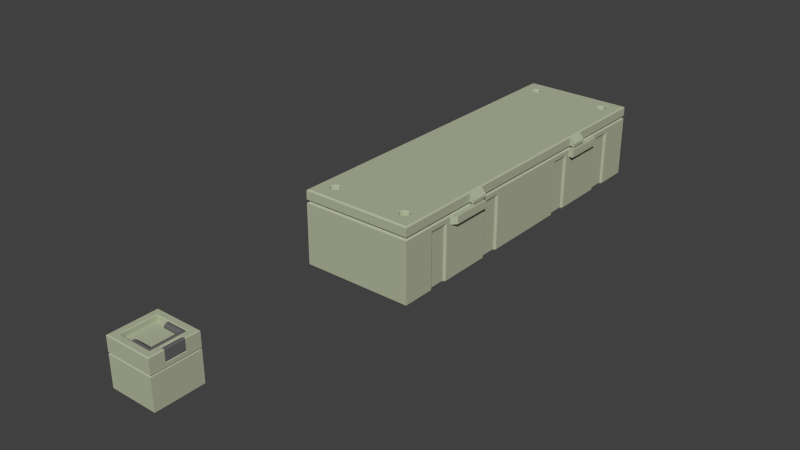 # Source: ArsenalStuff.blend  (saved by Blender 2.76.0; exported with 4.5.12 LTS)
import bpy
from mathutils import Matrix  # noqa: F401  (used for matrix-valued properties, if any)

bpy.ops.wm.read_factory_settings(use_empty=True)
scene = bpy.context.scene
scene.name = 'Scene'

# ---- collections
col_collection_1 = bpy.data.collections.new('Collection 1'); scene.collection.children.link(col_collection_1)

# ---- materials (node trees are filled in below, after node groups)
mat_ammunitioncrate1hull = bpy.data.materials.new('AmmunitionCrate1Hull')
mat_ammunitioncrate1hull.alpha_threshold = 0.0
mat_ammunitioncrate1hull.use_transparent_shadow = False
mat_ammunitioncrate1hull.diffuse_color = (0.4448, 0.477, 0.3421, 1.0)
mat_ammunitioncrate1hull.roughness = 0.5
mat_ammunitioncrate1hull.line_color = (0.0, 0.0, 0.0, 1.0)
mat_crateplastic = bpy.data.materials.new('CratePlastic')
mat_crateplastic.alpha_threshold = 0.0
mat_crateplastic.use_transparent_shadow = False
mat_crateplastic.diffuse_color = (0.1329, 0.1329, 0.1329, 1.0)
mat_crateplastic.roughness = 0.5

# ---- material node trees

# ---- world
world_world = bpy.data.worlds.new('World'); scene.world = world_world
world_world.color = (0.05088, 0.05088, 0.05088)
world_world.use_sun_shadow = False
world_world.sun_shadow_jitter_overblur = 0.0
world_world.cycles.sampling_method = 'MANUAL'
world_world.cycles.sample_map_resolution = 256
world_world.light_settings.distance = 1.0

# ---- meshes
me_cube_001 = bpy.data.meshes.new('Cube.001')
me_cube_001.from_pydata([(-0.285, 0.285, 0.1), (0.285, 0.285, 0.1), (0.285, -0.285, 0.1), (-0.285, -0.285, 0.1), (-0.3, -0.3, 0.11), (-0.3, -0.3, 0.09), (-0.3, 0.3, 0.09), (-0.3, 0.3, 0.11), (0.3, 0.3, 0.09), (0.3, 0.3, 0.11), (0.3, -0.3, 0.09), (0.3, -0.3, 0.11), (-0.29, -0.29, -0.3), (-0.3, -0.3, -0.29), (-0.3, -0.3, 0.29), (-0.3, 0.3, -0.29), (-0.29, 0.29, -0.3), (-0.3, 0.3, 0.29), (0.3, -0.3, -0.29), (0.29, -0.29, -0.3), (0.151, -0.151, 0.2777), (0.3, -0.3, 0.29), (0.3, 0.3, -0.29), (0.29, 0.29, -0.3), (0.151, 0.151, 0.2777), (0.3, 0.3, 0.29), (-0.3461, -0.1855, 0.09), (-0.3461, 0.1855, 0.09), (-0.3, 0.1855, 0.11), (-0.3, 0.2379, 0.11), (-0.3, -0.2379, 0.11), (-0.3, -0.1855, 0.11), (-0.285, -0.2379, 0.1), (-0.285, -0.1855, 0.1), (-0.285, 0.1855, 0.1), (-0.285, 0.2379, 0.1), (-0.3, -0.1855, 0.09), (-0.3, -0.2379, 0.09), (-0.3, 0.2379, 0.09), (-0.3, 0.1855, 0.09), (-0.3, 0.2379, 0.1639), (-0.3, 0.1806, 0.1592), (-0.3, 0.1855, 0.1639), (-0.3, -0.2379, 0.1639), (-0.3, -0.1855, 0.1639), (-0.3, 0.2379, 0.03611), (-0.3, 0.1855, 0.03611), (-0.3, -0.2379, 0.03611), (-0.3, -0.1855, 0.03611), (-0.3461, 0.2379, 0.09), (-0.3461, -0.2379, 0.09), (-0.3, -0.1806, 0.1592), (-0.3, -0.1757, 0.11), (-0.3, 0.1757, 0.11), (-0.3, 0.1757, 0.1639), (-0.3, -0.1757, 0.1639), (-0.3, 0.1806, 0.1147), (-0.3, -0.1806, 0.1147), (-0.3311, -0.2379, 0.1639), (-0.3461, -0.2379, 0.1495), (-0.3311, -0.1855, 0.1639), (-0.3461, -0.1855, 0.1495), (-0.3461, 0.2379, 0.1495), (-0.3311, 0.2379, 0.1639), (-0.3461, 0.1855, 0.1495), (-0.3311, 0.1855, 0.1639), (-0.3252, 0.1806, 0.1592), (-0.3402, 0.1806, 0.1448), (-0.3311, 0.1855, 0.11), (-0.3461, 0.1855, 0.1244), (-0.3461, -0.1855, 0.1244), (-0.3311, -0.1855, 0.11), (-0.3402, -0.1806, 0.1448), (-0.3252, -0.1806, 0.1592), (-0.3311, 0.1757, 0.11), (-0.3461, 0.1757, 0.1244), (-0.3311, -0.1757, 0.11), (-0.3461, -0.1757, 0.1244), (-0.3461, -0.1757, 0.1495), (-0.3311, -0.1757, 0.1639), (-0.3461, 0.1757, 0.1495), (-0.3311, 0.1757, 0.1639), (-0.3402, 0.1806, 0.1291), (-0.3252, 0.1806, 0.1147), (-0.3402, -0.1806, 0.1291), (-0.3252, -0.1806, 0.1147), (-0.29, -0.29, 0.3), (-0.29, 0.29, 0.3), (0.29, 0.29, 0.3), (0.29, -0.29, 0.3), (0.03757, -0.1819, 0.3), (-0.03757, -0.1819, 0.3), (-0.03757, 0.1819, 0.3), (0.03757, 0.2207, 0.3), (-0.2207, -0.2207, 0.3), (-0.2207, 0.2207, 0.3), (0.2207, 0.2207, 0.3), (0.2207, -0.2207, 0.3), (-0.03757, -0.2207, 0.3), (0.03757, -0.2207, 0.3), (0.03757, 0.1819, 0.3), (-0.03757, 0.2207, 0.3), (0.2078, 0.2078, 0.3), (0.2078, -0.2078, 0.3), (0.03757, -0.2078, 0.3), (-0.03757, -0.2078, 0.3), (-0.03757, 0.2078, 0.3), (0.03757, 0.2078, 0.3), (-0.2142, 0.2142, 0.2918), (0.2142, -0.2142, 0.2918), (-0.03757, -0.2142, 0.2918), (0.03757, 0.2142, 0.2918), (-0.2142, -0.2142, 0.2918), (0.2142, 0.2142, 0.2918), (0.03757, -0.2142, 0.2918), (-0.03757, 0.2142, 0.2918), (-0.03757, 0.2142, 0.2334), (-0.2142, -0.2142, 0.2334), (0.1817, 0.1819, 0.3), (0.1817, -0.1819, 0.3), (-0.03757, -0.151, 0.2777), (0.03757, -0.151, 0.2777), (0.03757, 0.151, 0.2777), (-0.03757, 0.151, 0.2777), (0.03757, -0.1819, 0.2334), (0.03757, 0.1819, 0.2334), (-0.03757, 0.1819, 0.2334), (-0.03757, -0.1819, 0.2334), (-0.03757, -0.2142, 0.2334), (-0.2142, 0.2142, 0.2334), (0.1817, 0.1819, 0.2334), (0.1817, -0.1819, 0.2334), (-0.03757, -0.151, 0.2555), (0.03757, -0.151, 0.2555), (0.151, 0.151, 0.2555), (0.151, -0.151, 0.2555), (0.03757, 0.151, 0.2555), (-0.03757, 0.151, 0.2555), (0.2932, 0.1197, 0.1621), (0.2932, -0.1197, 0.1621), (0.29, 0.1197, 0.3), (0.29, -0.1197, 0.3), (0.3, 0.1197, 0.11), (0.3, -0.1197, 0.11), (0.3, -0.1197, 0.29), (0.3, 0.1197, 0.29), (0.2207, -0.1197, 0.3), (0.2207, 0.1197, 0.3), (0.3, 0.1197, 0.1692), (0.3, 0.1197, 0.1549), (0.3, -0.1197, 0.1549), (0.3, -0.1197, 0.1692), (0.2728, -0.1197, 0.3), (0.2379, -0.1197, 0.3), (0.2379, 0.1197, 0.3), (0.2728, 0.1197, 0.3), (0.2482, 0.1197, 0.2892), (0.2625, 0.1197, 0.2892), (0.2625, -0.1197, 0.2892), (0.2482, -0.1197, 0.2892)], [], [(8, 10, 18, 22), (6, 38, 35, 0), (6, 8, 22, 15), (10, 5, 13, 18), (21, 14, 4, 11), (113, 109, 97, 146, 147, 96), (17, 25, 9, 7), (3, 2, 11, 4), (144, 151, 148, 145), (1, 0, 7, 9), (34, 39, 36, 33), (8, 6, 0, 1), (10, 8, 1, 2), (5, 10, 2, 3), (86, 87, 17, 14), (16, 12, 13, 15), (87, 88, 25, 17), (23, 16, 15, 22), (150, 149, 138, 139), (19, 23, 22, 18), (89, 86, 14, 21), (12, 19, 18, 13), (12, 16, 23, 19), (80, 75, 77, 78), (37, 5, 3, 32), (0, 35, 29, 7), (32, 3, 4, 30), (44, 51, 73, 60), (14, 17, 7, 29, 40, 42, 41, 54, 55, 51, 44, 43, 30, 4), (27, 69, 64, 62, 49), (56, 53, 74, 83), (51, 55, 79, 73), (43, 44, 60, 58), (84, 72, 78, 77), (57, 31, 71, 85), (52, 31, 57), (82, 67, 64, 69), (74, 53, 52, 76), (52, 57, 85, 76), (75, 80, 67, 82), (54, 81, 79, 55), (28, 56, 83, 68), (35, 38, 45, 49, 62, 63, 40, 29), (70, 61, 72, 84), (41, 42, 65, 66), (54, 41, 66, 81), (42, 40, 63, 65), (65, 63, 62, 64), (61, 59, 58, 60), (70, 84, 85, 71), (75, 82, 83, 74), (81, 66, 67, 80), (79, 81, 80, 78), (74, 76, 77, 75), (84, 77, 76, 85), (82, 69, 68, 83), (73, 79, 78, 72), (66, 65, 64, 67), (60, 73, 72, 61), (70, 26, 50, 59, 61), (56, 28, 53), (28, 34, 33, 31, 52, 53), (94, 95, 87, 86), (88, 140, 145, 25), (95, 101, 93, 96, 88, 87), (97, 99, 98, 94, 86, 89), (112, 108, 95, 94), (140, 155, 152, 141), (114, 110, 98, 99), (115, 111, 93, 101), (109, 114, 99, 97), (110, 112, 94, 98), (111, 113, 96, 93), (108, 115, 101, 95), (100, 118, 102, 107), (119, 90, 104, 103), (92, 100, 107, 106), (90, 91, 105, 104), (118, 119, 103, 102), (107, 102, 113, 111), (103, 104, 114, 109), (106, 107, 111, 115), (104, 105, 110, 114), (102, 103, 109, 113), (105, 91, 120, 132, 127, 128, 110), (24, 20, 119, 118), (121, 120, 91, 90), (123, 122, 100, 92), (20, 121, 90, 119), (115, 108, 129, 116), (122, 24, 118, 100), (112, 110, 128, 117), (108, 112, 117, 129), (131, 130, 125, 124), (124, 125, 126, 127), (122, 123, 137, 136), (135, 134, 130, 131), (24, 122, 136, 134), (133, 135, 131, 124), (132, 133, 124, 127), (92, 106, 115, 116, 126, 137, 123), (128, 127, 126, 116, 129, 117), (120, 121, 133, 132), (121, 20, 135, 133), (20, 24, 134, 135), (134, 136, 125, 130), (136, 137, 126, 125), (154, 147, 146, 153), (146, 97, 89, 141, 152, 153), (2, 1, 9, 142, 143, 11), (141, 144, 145, 140), (149, 148, 138), (152, 155, 157, 158), (141, 89, 21, 144), (144, 21, 11, 143, 150, 151), (139, 138, 148, 151), (153, 152, 158, 159), (150, 143, 142, 149), (151, 150, 139), (25, 145, 148, 149, 142, 9), (159, 156, 154, 153), (96, 147, 154, 155, 140, 88), (156, 159, 158, 157), (155, 154, 156, 157), (30, 43, 58, 59, 50, 47, 37, 32), (45, 46, 27, 49), (34, 28, 68, 69, 27, 46, 39), (48, 47, 50, 26), (33, 36, 48, 26, 70, 71, 31), (5, 37, 47, 48, 36, 39, 46, 45, 38, 6, 15, 13)])
me_cube_001.polygons.foreach_set('material_index', [0, 0, 0, 0, 0, 0, 0, 0, 1, 0, 0, 0, 0, 0, 0, 0, 0, 0, 0, 0, 0, 0, 0, 0, 0, 0, 0, 0, 0, 0, 0, 0, 0, 0, 0, 0, 0, 0, 0, 0, 0, 0, 0, 0, 0, 0, 0, 0, 0, 0, 0, 0, 0, 0, 0, 0, 0, 0, 0, 0, 0, 0, 0, 0, 0, 0, 0, 1, 0, 0, 0, 0, 0, 0, 1, 1, 1, 1, 1, 1, 1, 1, 1, 1, 1, 1, 1, 1, 1, 0, 1, 0, 0, 0, 0, 1, 1, 1, 1, 1, 1, 0, 1, 1, 1, 1, 1, 0, 0, 0, 1, 0, 1, 0, 0, 1, 0, 0, 0, 0, 0, 0, 1, 0, 0, 0, 0, 0, 0, 0])
_uv = me_cube_001.uv_layers.new(name='UVMap')
_uv.uv.foreach_set('vector', [0.2916, 0.2749, 0.2916, 0.01309, 0.4571, 0.01309, 0.4571, 0.2749, 0.4522, 0.9588, 0.4522, 0.9859, 0.4445, 0.9859, 0.4445, 0.9654, 0.2916, 0.5628, 0.2916, 0.301, 0.4571, 0.301, 0.4571, 0.5628, 0.6486, 0.01309, 0.6486, 0.2749, 0.4832, 0.2749, 0.4832, 0.01309, 0.7531, 0.01309, 0.7531, 0.2749, 0.6747, 0.2749, 0.6747, 0.01309, 0.9524, 0.4908, 0.9524, 0.3039, 0.9569, 0.301, 0.9569, 0.3451, 0.9569, 0.4495, 0.9569, 0.4936, 0.2916, 0.8507, 0.2916, 0.589, 0.37, 0.589, 0.37, 0.8507, 0.787, 0.01963, 0.787, 0.2683, 0.7792, 0.2749, 0.7792, 0.01309, 0.6747, 0.3797, 0.7273, 0.3797, 0.7273, 0.4841, 0.6747, 0.4841, 0.787, 0.3076, 0.787, 0.5563, 0.7792, 0.5628, 0.7792, 0.301, 0.08402, 0.7846, 0.0918, 0.7846, 0.0918, 0.9465, 0.08402, 0.9465, 0.8208, 0.301, 0.8208, 0.5628, 0.8131, 0.5563, 0.8131, 0.3076, 0.675, 0.589, 0.675, 0.8507, 0.6673, 0.8442, 0.6673, 0.5955, 0.6412, 0.589, 0.6412, 0.8507, 0.6335, 0.8442, 0.6335, 0.5955, 0.8469, 0.8464, 0.8469, 0.5933, 0.8531, 0.589, 0.8531, 0.8507, 0.8147, 0.8464, 0.8147, 0.5933, 0.8208, 0.589, 0.8208, 0.8507, 0.7011, 0.8464, 0.7011, 0.5933, 0.7073, 0.589, 0.7073, 0.8507, 0.8531, 0.01745, 0.8531, 0.2705, 0.847, 0.2749, 0.847, 0.01309, 0.819, 0.8769, 0.819, 0.9813, 0.8147, 0.9813, 0.8147, 0.8769, 0.8469, 0.5584, 0.8469, 0.3054, 0.8531, 0.301, 0.8531, 0.5628, 0.7792, 0.8464, 0.7792, 0.5933, 0.7853, 0.589, 0.7853, 0.8507, 0.8853, 0.5933, 0.8853, 0.8464, 0.8792, 0.8507, 0.8792, 0.589, 0.01306, 0.5453, 0.01306, 0.2923, 0.2655, 0.2923, 0.2655, 0.5453, 0.01306, 0.7846, 0.024, 0.7846, 0.024, 0.9379, 0.01306, 0.9379, 0.4183, 0.9588, 0.4183, 0.9859, 0.4106, 0.9794, 0.4106, 0.9588, 0.3767, 0.9794, 0.3767, 0.9588, 0.3844, 0.9588, 0.3844, 0.9859, 0.9603, 0.975, 0.9603, 0.9544, 0.9681, 0.9479, 0.9681, 0.975, 0.2638, 0.9598, 0.2608, 0.9598, 0.2608, 0.9488, 0.2638, 0.9462, 0.3961, 0.8507, 0.3961, 0.589, 0.4745, 0.589, 0.4745, 0.6161, 0.451, 0.6161, 0.451, 0.6389, 0.4531, 0.6411, 0.451, 0.6432, 0.451, 0.7965, 0.4531, 0.7986, 0.451, 0.8008, 0.451, 0.8236, 0.4745, 0.8236, 0.4745, 0.8507, 0.5363, 0.9809, 0.5363, 0.9659, 0.5363, 0.9549, 0.5591, 0.9549, 0.5591, 0.9809, 0.08216, 0.9862, 0.0792, 0.9862, 0.0792, 0.9727, 0.08216, 0.9752, 0.6037, 0.7964, 0.6066, 0.7964, 0.6066, 0.81, 0.6037, 0.8074, 0.59, 0.9715, 0.59, 0.9487, 0.6035, 0.9487, 0.6035, 0.9715, 0.9817, 0.6748, 0.9817, 0.6679, 0.985, 0.6659, 0.985, 0.6768, 0.9847, 0.6025, 0.9817, 0.6025, 0.9817, 0.589, 0.9847, 0.5915, 0.2651, 0.602, 0.2651, 0.6063, 0.2631, 0.6041, 0.9817, 0.749, 0.9817, 0.7422, 0.985, 0.7401, 0.985, 0.7511, 0.9114, 0.589, 0.925, 0.589, 0.925, 0.7422, 0.9114, 0.7422, 0.05308, 0.9862, 0.05012, 0.9862, 0.05012, 0.9752, 0.05308, 0.9727, 0.985, 0.703, 0.985, 0.714, 0.9817, 0.7119, 0.9817, 0.7051, 0.9114, 0.7684, 0.925, 0.7684, 0.925, 0.9217, 0.9114, 0.9217, 0.1621, 0.9776, 0.1591, 0.9776, 0.1591, 0.9666, 0.1621, 0.9641, 0.3767, 0.9048, 0.3832, 0.9004, 0.3832, 0.8769, 0.4032, 0.9004, 0.4032, 0.9264, 0.3967, 0.9327, 0.3832, 0.9327, 0.3832, 0.9091, 0.985, 0.6287, 0.985, 0.6397, 0.9817, 0.6376, 0.9817, 0.6308, 0.2638, 0.9201, 0.2608, 0.9201, 0.2608, 0.9065, 0.2638, 0.909, 0.6066, 0.8497, 0.6037, 0.8497, 0.6037, 0.8387, 0.6066, 0.8362, 0.59, 0.9225, 0.59, 0.8997, 0.6035, 0.8997, 0.6035, 0.9225, 0.1179, 0.9869, 0.1179, 0.9641, 0.1269, 0.9641, 0.1269, 0.9869, 0.02208, 0.9641, 0.02208, 0.9869, 0.01306, 0.9869, 0.01306, 0.9641, 0.983, 0.4436, 0.9869, 0.444, 0.9869, 0.453, 0.983, 0.4526, 0.9869, 0.4887, 0.983, 0.4883, 0.983, 0.4792, 0.9869, 0.4796, 0.983, 0.4084, 0.9869, 0.4079, 0.9869, 0.417, 0.983, 0.4174, 0.1179, 0.9379, 0.1179, 0.7846, 0.1269, 0.7846, 0.1269, 0.9379, 0.1621, 0.7846, 0.1621, 0.9379, 0.1531, 0.9379, 0.1531, 0.7846, 0.983, 0.3371, 0.9869, 0.3367, 0.9869, 0.3457, 0.983, 0.3461, 0.9869, 0.3101, 0.983, 0.3105, 0.983, 0.3014, 0.9869, 0.301, 0.983, 0.3723, 0.9869, 0.3727, 0.9869, 0.3818, 0.983, 0.3814, 0.983, 0.04873, 0.9869, 0.04914, 0.9869, 0.05819, 0.983, 0.05777, 0.983, 0.0135, 0.9869, 0.01309, 0.9869, 0.02214, 0.983, 0.02255, 0.9342, 0.9588, 0.9342, 0.9738, 0.9114, 0.9738, 0.9114, 0.9479, 0.9342, 0.9479, 0.2631, 0.5737, 0.2651, 0.5715, 0.2651, 0.5758, 0.05012, 0.7846, 0.05791, 0.7846, 0.05791, 0.9465, 0.05012, 0.9465, 0.05012, 0.9422, 0.05012, 0.7889, 0.2354, 0.2359, 0.2354, 0.04331, 0.2655, 0.01309, 0.2655, 0.2661, 0.7395, 0.5933, 0.7395, 0.6677, 0.7334, 0.6677, 0.7334, 0.589, 0.2354, 0.04331, 0.1556, 0.04331, 0.1229, 0.04331, 0.04322, 0.04331, 0.01306, 0.01309, 0.2655, 0.01309, 0.04322, 0.2359, 0.1229, 0.2359, 0.1556, 0.2359, 0.2354, 0.2359, 0.2655, 0.2661, 0.01306, 0.2661, 0.9218, 0.4908, 0.9218, 0.3039, 0.9263, 0.301, 0.9263, 0.4936, 0.01306, 0.08741, 0.02054, 0.08741, 0.02054, 0.1918, 0.01306, 0.1918, 0.9263, 0.09299, 0.9263, 0.1258, 0.9218, 0.1258, 0.9218, 0.09299, 0.9556, 0.6689, 0.9556, 0.7017, 0.9511, 0.7017, 0.9511, 0.6689, 0.9263, 0.01592, 0.9263, 0.09299, 0.9218, 0.09299, 0.9218, 0.01309, 0.9263, 0.1258, 0.9263, 0.2029, 0.9218, 0.2057, 0.9218, 0.1258, 0.9556, 0.7017, 0.9556, 0.7787, 0.9511, 0.7816, 0.9511, 0.7017, 0.9556, 0.5918, 0.9556, 0.6689, 0.9511, 0.6689, 0.9511, 0.589, 0.5747, 0.6002, 0.5119, 0.6002, 0.5006, 0.589, 0.5747, 0.589, 0.5119, 0.759, 0.5747, 0.759, 0.5747, 0.7702, 0.5006, 0.7702, 0.6074, 0.6002, 0.5747, 0.6002, 0.5747, 0.589, 0.6074, 0.589, 0.5747, 0.759, 0.6074, 0.759, 0.6074, 0.7702, 0.5747, 0.7702, 0.5119, 0.6002, 0.5119, 0.759, 0.5006, 0.7702, 0.5006, 0.589, 0.7395, 0.9097, 0.7395, 0.9839, 0.735, 0.9868, 0.735, 0.9097, 0.7073, 0.8797, 0.7073, 0.954, 0.7027, 0.954, 0.7027, 0.8769, 0.7395, 0.8769, 0.7395, 0.9097, 0.735, 0.9097, 0.735, 0.8769, 0.7073, 0.954, 0.7073, 0.9868, 0.7027, 0.9868, 0.7027, 0.954, 0.9524, 0.1972, 0.9524, 0.01592, 0.9569, 0.01309, 0.9569, 0.2, 0.5392, 0.8997, 0.5504, 0.8997, 0.5639, 0.9094, 0.5639, 0.9191, 0.5504, 0.9287, 0.5363, 0.9287, 0.5363, 0.9033, 0.8792, 0.4463, 0.8792, 0.3145, 0.8956, 0.301, 0.8956, 0.4598, 0.2916, 0.9097, 0.2916, 0.8769, 0.308, 0.8769, 0.308, 0.9097, 0.3505, 0.8769, 0.3505, 0.9097, 0.3342, 0.9097, 0.3342, 0.8769, 0.2916, 0.9592, 0.2916, 0.9097, 0.308, 0.9097, 0.308, 0.9726, 0.526, 0.7964, 0.526, 0.8735, 0.5006, 0.8735, 0.5006, 0.7964, 0.3505, 0.9097, 0.3505, 0.9592, 0.3342, 0.9726, 0.3342, 0.9097, 0.5521, 0.8735, 0.5521, 0.7964, 0.5775, 0.7964, 0.5775, 0.8735, 0.2115, 0.7585, 0.2115, 0.5715, 0.237, 0.5715, 0.237, 0.7585, 0.01306, 0.7444, 0.01306, 0.5856, 0.07581, 0.5856, 0.07581, 0.7444, 0.07581, 0.7444, 0.07581, 0.5856, 0.1085, 0.5856, 0.1085, 0.7444, 0.5102, 0.9492, 0.5102, 0.982, 0.5006, 0.982, 0.5006, 0.9492, 0.8792, 0.1584, 0.8792, 0.02658, 0.8956, 0.01309, 0.8956, 0.1718, 0.5102, 0.8997, 0.5102, 0.9492, 0.5006, 0.9492, 0.5006, 0.8997, 0.2473, 0.8475, 0.2473, 0.798, 0.2638, 0.7846, 0.2638, 0.8475, 0.2473, 0.8803, 0.2473, 0.8475, 0.2638, 0.8475, 0.2638, 0.8803, 0.9477, 0.271, 0.9365, 0.271, 0.9337, 0.2674, 0.9337, 0.242, 0.9477, 0.242, 0.9612, 0.2516, 0.9612, 0.2613, 0.1085, 0.7585, 0.1085, 0.7444, 0.1085, 0.5856, 0.1085, 0.5715, 0.1854, 0.5715, 0.1854, 0.7585, 0.8755, 0.9592, 0.8755, 0.9264, 0.8851, 0.9264, 0.8851, 0.9592, 0.8755, 0.9264, 0.8755, 0.8769, 0.8851, 0.8769, 0.8851, 0.9264, 0.2115, 0.9164, 0.2115, 0.7846, 0.2212, 0.7846, 0.2212, 0.9164, 0.9676, 0.8211, 0.9676, 0.8706, 0.9511, 0.8706, 0.9511, 0.8077, 0.9676, 0.8706, 0.9676, 0.9034, 0.9511, 0.9034, 0.9511, 0.8706, 0.03573, 0.08741, 0.04322, 0.08741, 0.04322, 0.1918, 0.03573, 0.1918, 0.04322, 0.1918, 0.04322, 0.2359, 0.01306, 0.2661, 0.01306, 0.1918, 0.02054, 0.1918, 0.03573, 0.1918, 0.8131, 0.2683, 0.8131, 0.01963, 0.8209, 0.01309, 0.8209, 0.09177, 0.8209, 0.1962, 0.8209, 0.2749, 0.7395, 0.7721, 0.7334, 0.7721, 0.7334, 0.6677, 0.7395, 0.6677, 0.986, 0.08436, 0.986, 0.09059, 0.983, 0.08748, 0.6335, 0.9813, 0.6335, 0.8769, 0.64, 0.8769, 0.64, 0.9813, 0.7395, 0.7721, 0.7395, 0.8464, 0.7334, 0.8507, 0.7334, 0.7721, 0.6747, 0.3797, 0.6747, 0.301, 0.7531, 0.301, 0.7531, 0.3797, 0.7335, 0.3797, 0.7273, 0.3797, 0.8494, 0.8769, 0.8494, 0.9813, 0.8451, 0.9813, 0.8451, 0.8769, 0.8792, 0.2132, 0.8792, 0.198, 0.8839, 0.2025, 0.8839, 0.2087, 0.7335, 0.3797, 0.7531, 0.3797, 0.7531, 0.4841, 0.7335, 0.4841, 0.986, 0.1168, 0.986, 0.123, 0.983, 0.1199, 0.6747, 0.5628, 0.6747, 0.4841, 0.7273, 0.4841, 0.7335, 0.4841, 0.7531, 0.4841, 0.7531, 0.5628, 0.675, 0.8769, 0.675, 0.9813, 0.6685, 0.9813, 0.6685, 0.8769, 0.04322, 0.04331, 0.04322, 0.08741, 0.03573, 0.08741, 0.02054, 0.08741, 0.01306, 0.08741, 0.01306, 0.01309, 0.7719, 0.8769, 0.7719, 0.9813, 0.7656, 0.9813, 0.7656, 0.8769, 0.8792, 0.5012, 0.8792, 0.486, 0.8839, 0.4905, 0.8839, 0.4967, 0.4494, 0.9091, 0.4494, 0.9327, 0.4359, 0.9327, 0.4293, 0.9264, 0.4293, 0.9004, 0.4494, 0.8769, 0.4494, 0.9004, 0.4559, 0.9048, 0.2343, 0.9731, 0.2115, 0.9731, 0.2115, 0.9426, 0.2343, 0.9426, 0.9075, 0.2706, 0.9002, 0.2733, 0.887, 0.2702, 0.8792, 0.2749, 0.8827, 0.2603, 0.9075, 0.242, 0.9022, 0.2648, 0.9587, 0.5626, 0.9359, 0.5626, 0.9359, 0.532, 0.9587, 0.532, 0.8812, 0.5606, 0.8862, 0.5545, 0.8792, 0.532, 0.9053, 0.5485, 0.9098, 0.5628, 0.9017, 0.5588, 0.8888, 0.5628, 0.4832, 0.5628, 0.4832, 0.5357, 0.5066, 0.5357, 0.5066, 0.5128, 0.4832, 0.5128, 0.4832, 0.351, 0.5066, 0.351, 0.5066, 0.3281, 0.4832, 0.3281, 0.4832, 0.301, 0.6486, 0.301, 0.6486, 0.5628])
me_cube_001.materials.append(mat_ammunitioncrate1hull)
me_cube_001.materials.append(mat_crateplastic)
me_cube_001.use_remesh_preserve_volume = False
me_cube_001.use_remesh_preserve_attributes = False
me_cube_001.use_mirror_vertex_groups = False
me_cube_001.update()
me_cube = bpy.data.meshes.new('Cube')
me_cube.from_pydata([(-0.6833, 2.215, 0.3765), (-0.6833, -2.215, 0.3765), (0.6838, -2.215, 0.3765), (0.6838, 2.215, 0.3765), (0.7177, 2.249, 0.3988), (0.7177, 2.249, 0.3543), (0.7177, -2.249, 0.3543), (0.7177, -2.249, 0.3988), (-0.7172, -2.249, 0.3543), (-0.7172, -2.249, 0.3988), (-0.7172, 2.249, 0.3543), (-0.7172, 2.249, 0.3988), (0.7003, 2.231, 0.5243), (0.7177, 2.249, 0.5069), (0.7177, -2.249, 0.5069), (0.7003, -2.231, 0.5243), (-0.7172, -2.249, 0.5069), (-0.6998, -2.231, 0.5243), (-0.6998, 2.231, 0.5243), (-0.7172, 2.249, 0.5069), (0.7177, 2.249, -0.4244), (0.6941, 2.225, -0.448), (0.6941, -2.225, -0.448), (0.7177, -2.249, -0.4244), (-0.6936, -2.225, -0.448), (-0.7172, -2.249, -0.4244), (-0.7172, 2.249, -0.4244), (-0.6936, 2.225, -0.448), (-0.7172, 1.876, 0.3543), (-0.7172, 1.497, 0.3543), (-0.7172, 0.9131, 0.3543), (-0.7172, 0.5345, 0.3543), (-0.7172, -0.5345, 0.3543), (-0.7172, -0.9131, 0.3543), (-0.7172, -1.497, 0.3543), (-0.7172, -1.876, 0.3543), (-0.6846, -1.786, -0.4262), (-0.6846, -1.587, -0.4262), (-0.6846, -0.8233, -0.4262), (-0.6936, -0.5345, -0.448), (-0.6846, 0.6243, -0.4262), (-0.6846, 0.8233, -0.4262), (-0.6846, 1.587, -0.4262), (-0.6936, 1.876, -0.448), (0.6959, -1.786, -0.4154), (0.6959, -1.587, -0.4154), (0.6959, -0.8233, -0.4154), (0.7177, -0.5345, -0.4244), (0.6959, 0.6243, -0.4154), (0.6959, 0.8233, -0.4154), (0.6959, 1.587, -0.4154), (0.7177, 1.876, -0.4244), (0.7177, -1.876, 0.3543), (0.7177, -1.497, 0.3543), (0.7177, -0.9131, 0.3543), (0.7177, -0.5345, 0.3543), (0.7177, 0.5345, 0.3543), (0.7177, 0.9131, 0.3543), (0.7177, 1.497, 0.3543), (0.7177, 1.876, 0.3543), (-0.6954, 1.786, -0.4154), (-0.6954, 1.587, -0.4154), (-0.6954, 0.8233, -0.4154), (-0.7172, 0.5345, -0.4244), (-0.6954, -0.6243, -0.4154), (-0.6954, -0.8233, -0.4154), (-0.6954, -1.587, -0.4154), (-0.7172, -1.876, -0.4244), (0.6851, 1.786, -0.4262), (0.6851, 1.587, -0.4262), (0.6851, 0.8233, -0.4262), (0.6941, 0.5345, -0.448), (0.6851, -0.6243, -0.4262), (0.6851, -0.8233, -0.4262), (0.6851, -1.587, -0.4262), (0.6941, -1.876, -0.448), (0.7177, -1.876, -0.4244), (0.6851, -1.786, -0.4262), (0.6941, -1.497, -0.448), (0.7177, -1.497, -0.4244), (0.6941, -0.5345, -0.448), (0.6959, -0.6243, -0.4154), (0.7177, -0.9131, -0.4244), (0.6941, -0.9131, -0.448), (0.6941, 1.876, -0.448), (0.6959, 1.786, -0.4154), (0.7177, 1.497, -0.4244), (0.6941, 1.497, -0.448), (0.7177, 0.5345, -0.4244), (0.6851, 0.6243, -0.4262), (0.6941, 0.9131, -0.448), (0.7177, 0.9131, -0.4244), (-0.6936, -1.876, -0.448), (-0.6954, -1.786, -0.4154), (-0.7172, -1.497, -0.4244), (-0.6936, -1.497, -0.448), (-0.7172, -0.5345, -0.4244), (-0.6846, -0.6243, -0.4262), (-0.6936, -0.9131, -0.448), (-0.7172, -0.9131, -0.4244), (-0.7172, 1.876, -0.4244), (-0.6846, 1.786, -0.4262), (-0.6936, 1.497, -0.448), (-0.7172, 1.497, -0.4244), (-0.6936, 0.5345, -0.448), (-0.6954, 0.6243, -0.4154), (-0.7172, 0.9131, -0.4244), (-0.6936, 0.9131, -0.448), (0.7177, -1.555, 0.2968), (0.7177, -1.818, 0.2968), (0.7177, -0.5919, 0.2968), (0.7177, -0.8557, 0.2968), (0.7177, 1.818, 0.2968), (0.7177, 1.555, 0.2968), (0.7177, 0.8557, 0.2968), (0.7177, 0.5919, 0.2968), (-0.7172, -1.818, 0.2968), (-0.7172, -1.555, 0.2968), (-0.7172, -0.8557, 0.2968), (-0.7172, -0.5919, 0.2968), (-0.7172, 1.555, 0.2968), (-0.7172, 1.818, 0.2968), (-0.7172, 0.5919, 0.2968), (-0.7172, 0.8557, 0.2968), (0.7177, -1.818, -0.4244), (0.6941, -1.818, -0.448), (0.6941, -1.555, -0.448), (0.7177, -1.555, -0.4244), (0.6941, -0.5919, -0.448), (0.7177, -0.5919, -0.4244), (0.7177, -0.8557, -0.4244), (0.6941, -0.8557, -0.448), (0.6941, 1.818, -0.448), (0.7177, 1.818, -0.4244), (0.7177, 1.555, -0.4244), (0.6941, 1.555, -0.448), (0.7177, 0.5919, -0.4244), (0.6941, 0.5919, -0.448), (0.6941, 0.8557, -0.448), (0.7177, 0.8557, -0.4244), (-0.6936, -1.818, -0.448), (-0.7172, -1.818, -0.4244), (-0.7172, -1.555, -0.4244), (-0.6936, -1.555, -0.448), (-0.7172, -0.5919, -0.4244), (-0.6936, -0.5919, -0.448), (-0.6936, -0.8557, -0.448), (-0.7172, -0.8557, -0.4244), (-0.7172, 1.818, -0.4244), (-0.6936, 1.818, -0.448), (-0.6936, 1.555, -0.448), (-0.7172, 1.555, -0.4244), (-0.6936, 0.5919, -0.448), (-0.7172, 0.5919, -0.4244), (-0.7172, 0.8557, -0.4244), (-0.6936, 0.8557, -0.448), (0.6959, -1.587, 0.2645), (0.6959, -1.786, 0.2645), (0.6959, -0.6243, 0.2645), (0.6959, -0.8233, 0.2645), (0.6959, 1.786, 0.2645), (0.6959, 1.587, 0.2645), (0.6959, 0.8233, 0.2645), (0.6959, 0.6243, 0.2645), (-0.6954, -1.786, 0.2645), (-0.6954, -1.587, 0.2645), (-0.6954, -0.8233, 0.2645), (-0.6954, -0.6243, 0.2645), (-0.6954, 1.587, 0.2645), (-0.6954, 1.786, 0.2645), (-0.6954, 0.6243, 0.2645), (-0.6954, 0.8233, 0.2645), (0.7778, -1.143, 0.3988), (0.7778, -0.9243, 0.3988), (0.7778, 0.9243, 0.3988), (0.7778, 1.143, 0.3988), (0.7177, 1.143, 0.3988), (0.7177, 0.9243, 0.3988), (0.7177, -0.9243, 0.3988), (0.7177, -1.143, 0.3988), (0.7177, -1.143, 0.5069), (0.7177, -0.9243, 0.5069), (0.7177, 0.9243, 0.5069), (0.7177, 1.143, 0.5069), (0.7778, -1.143, 0.4337), (0.7778, -0.9243, 0.4337), (0.7778, 0.9243, 0.4337), (0.7778, 1.143, 0.4337), (0.7177, 1.497, 0.2567), (0.7177, 0.9131, 0.2567), (0.7177, -1.497, 0.2567), (0.7177, -0.9131, 0.2567), (0.7778, -1.434, 0.3543), (0.7778, -0.9131, 0.3543), (0.7778, 0.9131, 0.3543), (0.7778, 1.434, 0.3543), (0.7778, 1.434, 0.2567), (0.7778, 0.9131, 0.2567), (0.7778, -1.434, 0.2567), (0.7778, -0.9131, 0.2567), (0.7315, -0.9269, 0.3543), (0.7315, -1.141, 0.3543), (0.7315, 1.141, 0.3543), (0.7315, 0.9269, 0.3543), (0.764, -0.9269, 0.3543), (0.764, -1.141, 0.3543), (0.764, 1.141, 0.3543), (0.764, 0.9269, 0.3543), (0.7315, -0.9269, 0.3397), (0.7315, -1.141, 0.3397), (0.7315, 1.141, 0.3397), (0.7315, 0.9269, 0.3397), (0.764, -0.9269, 0.3397), (0.764, -1.141, 0.3397), (0.764, 1.141, 0.3397), (0.764, 0.9269, 0.3397), (0.7634, -1.129, 0.3988), (0.7634, -0.9382, 0.3988), (0.7634, 0.9382, 0.3988), (0.7634, 1.129, 0.3988), (0.7321, -1.129, 0.3988), (0.7321, -0.9382, 0.3988), (0.7321, 0.9382, 0.3988), (0.7321, 1.129, 0.3988), (0.7634, -1.129, 0.3374), (0.7634, -0.9382, 0.3374), (0.7634, 0.9382, 0.3374), (0.7634, 1.129, 0.3374), (0.7321, -1.129, 0.3374), (0.7321, -0.9382, 0.3374), (0.7321, 0.9382, 0.3374), (0.7321, 1.129, 0.3374), (0.5532, -1.958, 0.5243), (0.5025, -1.937, 0.5243), (0.5025, -1.944, 0.517), (0.4564, 1.963, 0.517), (0.5486, -1.963, 0.517), (0.5025, 1.944, 0.517), (0.5677, -2.009, 0.517), (0.5486, 1.963, 0.517), (0.5486, -2.055, 0.517), (0.5677, 2.009, 0.517), (0.5025, -2.074, 0.517), (0.5486, 2.055, 0.517), (0.4564, -2.055, 0.517), (0.5025, 2.074, 0.517), (0.4372, -2.009, 0.517), (0.5025, 2.081, 0.5243), (0.4564, -1.963, 0.517), (0.5532, 2.06, 0.5243), (0.5742, -2.009, 0.5243), (0.5532, -2.06, 0.5243), (0.5025, -2.081, 0.5243), (0.4517, -2.06, 0.5243), (0.4307, -2.009, 0.5243), (0.4517, -1.958, 0.5243), (0.4372, 2.009, 0.517), (0.4564, 2.055, 0.517), (0.5742, 2.009, 0.5243), (0.5532, 1.958, 0.5243), (0.5025, 1.937, 0.5243), (0.4517, 1.958, 0.5243), (0.4307, 2.009, 0.5243), (0.4517, 2.06, 0.5243), (-0.4512, -1.958, 0.5243), (-0.502, -1.937, 0.5243), (-0.502, -1.944, 0.517), (-0.5481, 1.963, 0.517), (-0.4559, -1.963, 0.517), (-0.502, 1.944, 0.517), (-0.4367, -2.009, 0.517), (-0.4559, 1.963, 0.517), (-0.4559, -2.055, 0.517), (-0.4367, 2.009, 0.517), (-0.502, -2.074, 0.517), (-0.4559, 2.055, 0.517), (-0.5481, -2.055, 0.517), (-0.502, 2.074, 0.517), (-0.5672, -2.009, 0.517), (-0.502, 2.081, 0.5243), (-0.5481, -1.963, 0.517), (-0.4512, 2.06, 0.5243), (-0.4302, -2.009, 0.5243), (-0.4512, -2.06, 0.5243), (-0.502, -2.081, 0.5243), (-0.5527, -2.06, 0.5243), (-0.5737, -2.009, 0.5243), (-0.5527, -1.958, 0.5243), (-0.5672, 2.009, 0.517), (-0.5481, 2.055, 0.517), (-0.4302, 2.009, 0.5243), (-0.4512, 1.958, 0.5243), (-0.502, 1.937, 0.5243), (-0.5527, 1.958, 0.5243), (-0.5737, 2.009, 0.5243), (-0.5527, 2.06, 0.5243), (0.7003, -4.018e-07, 0.5243), (-0.6998, 1.114e-07, 0.5243), (0.5025, -1.944, 0.4765), (0.4564, 1.963, 0.4765), (0.5486, -1.963, 0.4765), (0.5025, 1.944, 0.4765), (0.5677, -2.009, 0.4765), (0.5486, 1.963, 0.4765), (0.5486, -2.055, 0.4765), (0.5677, 2.009, 0.4765), (0.5025, -2.074, 0.4765), (0.5486, 2.055, 0.4765), (0.4564, -2.055, 0.4765), (0.5025, 2.074, 0.4765), (0.4372, -2.009, 0.4765), (0.4564, -1.963, 0.4765), (0.4372, 2.009, 0.4765), (0.4564, 2.055, 0.4765), (-0.502, -1.944, 0.4765), (-0.5481, 1.963, 0.4765), (-0.4559, -1.963, 0.4765), (-0.502, 1.944, 0.4765), (-0.4367, -2.009, 0.4765), (-0.4559, 1.963, 0.4765), (-0.4559, -2.055, 0.4765), (-0.4367, 2.009, 0.4765), (-0.502, -2.074, 0.4765), (-0.4559, 2.055, 0.4765), (-0.5481, -2.055, 0.4765), (-0.502, 2.074, 0.4765), (-0.5672, -2.009, 0.4765), (-0.5481, -1.963, 0.4765), (-0.5672, 2.009, 0.4765), (-0.5481, 2.055, 0.4765)], [], [(5, 20, 26, 10), (13, 4, 11, 19), (190, 79, 82, 191), (86, 188, 189, 91), (23, 6, 8, 25), (7, 14, 16, 9), (179, 180, 14, 7), (9, 16, 19, 11), (2, 1, 8, 6), (78, 95, 98, 83), (3, 0, 11, 4), (7, 9, 1, 2), (9, 11, 0, 1), (5, 10, 0, 3), (13, 19, 18, 12), (15, 17, 16, 14), (17, 297, 18, 19, 16), (184, 172, 173, 185), (47, 80, 71, 88), (21, 27, 26, 20), (23, 25, 24, 22), (39, 96, 63, 104), (3, 2, 6, 52, 53, 54, 55, 56, 57, 58, 59, 5), (20, 5, 59, 51), (21, 84, 43, 27), (102, 87, 90, 107), (76, 23, 22, 75), (25, 67, 92, 24), (55, 47, 88, 56), (80, 39, 104, 71), (96, 32, 31, 63), (94, 34, 33, 99), (76, 52, 6, 23), (20, 51, 84, 21), (75, 22, 24, 92), (100, 26, 27, 43), (79, 78, 83, 82), (87, 86, 91, 90), (95, 94, 99, 98), (103, 102, 107, 106), (25, 8, 35, 67), (100, 28, 10, 26), (29, 103, 106, 30), (44, 77, 74, 45), (72, 81, 46, 73), (68, 85, 50, 69), (48, 89, 70, 49), (36, 93, 66, 37), (64, 97, 38, 65), (60, 101, 42, 61), (40, 105, 62, 41), (157, 44, 45, 156), (81, 158, 159, 46), (85, 160, 161, 50), (163, 48, 49, 162), (77, 36, 37, 74), (97, 72, 73, 38), (101, 68, 69, 42), (89, 40, 41, 70), (93, 164, 165, 66), (167, 64, 65, 166), (169, 60, 61, 168), (105, 170, 171, 62), (1, 0, 10, 28, 29, 30, 31, 32, 33, 34, 35, 8), (125, 124, 76, 75), (127, 126, 78, 79), (129, 128, 80, 47), (131, 130, 82, 83), (133, 132, 84, 51), (135, 134, 86, 87), (137, 136, 88, 71), (139, 138, 90, 91), (141, 140, 92, 67), (143, 142, 94, 95), (145, 144, 96, 39), (147, 146, 98, 99), (149, 148, 100, 43), (151, 150, 102, 103), (153, 152, 104, 63), (155, 154, 106, 107), (109, 108, 53, 52), (124, 109, 52, 76), (108, 127, 79, 190, 53), (110, 129, 47, 55), (111, 110, 55, 54), (130, 111, 54, 191, 82), (112, 133, 51, 59), (113, 112, 59, 58), (134, 113, 58, 188, 86), (115, 114, 57, 56), (136, 115, 56, 88), (114, 139, 91, 189, 57), (140, 125, 75, 92), (126, 143, 95, 78), (128, 145, 39, 80), (146, 131, 83, 98), (132, 149, 43, 84), (150, 135, 87, 102), (152, 137, 71, 104), (138, 155, 107, 90), (116, 141, 67, 35), (117, 116, 35, 34), (142, 117, 34, 94), (119, 118, 33, 32), (144, 119, 32, 96), (118, 147, 99, 33), (121, 120, 29, 28), (148, 121, 28, 100), (120, 151, 103, 29), (122, 153, 63, 31), (123, 122, 31, 30), (154, 123, 30, 106), (77, 44, 124, 125), (45, 74, 126, 127), (81, 72, 128, 129), (73, 46, 130, 131), (85, 68, 132, 133), (69, 50, 134, 135), (89, 48, 136, 137), (49, 70, 138, 139), (93, 36, 140, 141), (37, 66, 142, 143), (97, 64, 144, 145), (65, 38, 146, 147), (101, 60, 148, 149), (61, 42, 150, 151), (105, 40, 152, 153), (41, 62, 154, 155), (157, 156, 108, 109), (44, 157, 109, 124), (156, 45, 127, 108), (158, 81, 129, 110), (159, 158, 110, 111), (46, 159, 111, 130), (160, 85, 133, 112), (161, 160, 112, 113), (50, 161, 113, 134), (163, 162, 114, 115), (48, 163, 115, 136), (162, 49, 139, 114), (36, 77, 125, 140), (74, 37, 143, 126), (72, 97, 145, 128), (38, 73, 131, 146), (68, 101, 149, 132), (42, 69, 135, 150), (40, 89, 137, 152), (70, 41, 155, 138), (164, 93, 141, 116), (165, 164, 116, 117), (66, 165, 117, 142), (167, 166, 118, 119), (64, 167, 119, 144), (166, 65, 147, 118), (169, 168, 120, 121), (60, 169, 121, 148), (168, 61, 151, 120), (170, 105, 153, 122), (171, 170, 122, 123), (62, 171, 123, 154), (12, 296, 15, 14, 180, 181, 182, 183, 13), (4, 13, 183, 176), (181, 178, 177, 182), (183, 182, 186, 187), (182, 177, 174, 186), (4, 176, 177, 178, 179, 7, 2, 3), (175, 187, 186, 174), (176, 183, 187, 175), (221, 217, 225, 229), (178, 181, 185, 173), (216, 220, 228, 224), (180, 179, 172, 184), (181, 180, 184, 185), (191, 54, 193, 199), (190, 191, 199, 198), (196, 195, 194, 197), (192, 198, 199, 193), (189, 188, 196, 197), (188, 58, 195, 196), (203, 207, 215, 211), (201, 205, 213, 209), (57, 189, 197, 194), (53, 190, 198, 192), (201, 200, 54, 53), (203, 202, 58, 57), (204, 205, 192, 193), (206, 207, 194, 195), (200, 204, 193, 54), (202, 206, 195, 58), (207, 203, 57, 194), (205, 201, 53, 192), (210, 211, 215, 214), (208, 209, 213, 212), (206, 202, 210, 214), (204, 200, 208, 212), (207, 206, 214, 215), (205, 204, 212, 213), (202, 203, 211, 210), (200, 201, 209, 208), (216, 217, 173, 172), (218, 219, 175, 174), (221, 220, 179, 178), (223, 222, 177, 176), (222, 218, 174, 177), (219, 223, 176, 175), (217, 221, 178, 173), (220, 216, 172, 179), (230, 231, 227, 226), (228, 229, 225, 224), (223, 219, 227, 231), (218, 222, 230, 226), (222, 223, 231, 230), (220, 221, 229, 228), (219, 218, 226, 227), (217, 216, 224, 225), (244, 246, 254, 253), (271, 273, 321, 319), (242, 244, 253, 252), (257, 245, 247, 263), (240, 242, 252, 251), (245, 243, 249, 247), (238, 240, 251, 250), (256, 257, 263, 262), (236, 238, 250, 232), (243, 241, 258, 249), (246, 248, 255, 254), (234, 236, 232, 233), (241, 239, 259, 258), (239, 237, 260, 259), (237, 235, 261, 260), (235, 256, 262, 261), (248, 234, 233, 255), (266, 280, 327, 314), (276, 278, 286, 285), (257, 256, 312, 313), (274, 276, 285, 284), (289, 277, 279, 295), (272, 274, 284, 283), (277, 275, 281, 279), (270, 272, 283, 282), (288, 289, 295, 294), (268, 270, 282, 264), (275, 273, 290, 281), (278, 280, 287, 286), (266, 268, 264, 265), (273, 271, 291, 290), (271, 269, 292, 291), (269, 267, 293, 292), (267, 288, 294, 293), (280, 266, 265, 287), (278, 276, 324, 326), (258, 259, 296, 12), (18, 297, 293, 294), (286, 287, 297, 17), (15, 296, 232, 250), (253, 254, 282, 283), (262, 263, 281, 290), (18, 294, 295, 279, 281, 263, 247, 249, 258, 12), (17, 15, 250, 251, 252, 253, 283, 284, 285, 286), (254, 255, 233, 232, 296, 259, 260, 261, 262, 290, 291, 292, 293, 297, 287, 265, 264, 282), (309, 313, 312, 299, 301, 303, 305, 307), (298, 311, 310, 308, 306, 304, 302, 300), (325, 329, 328, 315, 317, 319, 321, 323), (314, 327, 326, 324, 322, 320, 318, 316), (238, 236, 300, 302), (243, 245, 309, 307), (277, 289, 329, 325), (273, 275, 323, 321), (272, 270, 318, 320), (246, 244, 308, 310), (280, 278, 326, 327), (239, 241, 305, 303), (234, 248, 311, 298), (269, 271, 319, 317), (240, 238, 302, 304), (241, 243, 307, 305), (245, 257, 313, 309), (288, 267, 315, 328), (274, 272, 320, 322), (248, 246, 310, 311), (237, 239, 303, 301), (267, 269, 317, 315), (242, 240, 304, 306), (256, 235, 299, 312), (276, 274, 322, 324), (268, 266, 314, 316), (289, 288, 328, 329), (235, 237, 301, 299), (275, 277, 325, 323), (270, 268, 316, 318), (236, 234, 298, 300), (244, 242, 306, 308)])
_uv = me_cube.uv_layers.new(name='UVMap')
_uv.uv.foreach_set('vector', [0.745, 0.004, 0.8718, 0.004, 0.8718, 0.2688, 0.745, 0.2688, 0.745, 0.5478, 0.7626, 0.5478, 0.7626, 0.8125, 0.745, 0.8125, 0.5882, 0.7001, 0.4773, 0.7001, 0.4773, 0.5915, 0.5882, 0.5915, 0.4773, 0.1436, 0.5882, 0.1436, 0.5882, 0.2522, 0.4773, 0.2522, 0.745, 0.2768, 0.8718, 0.2768, 0.8718, 0.5398, 0.745, 0.5398, 0.7872, 0.8108, 0.7696, 0.8108, 0.7696, 0.5478, 0.7872, 0.5478, 0.8788, 0.6343, 0.8965, 0.6343, 0.8965, 0.8397, 0.8788, 0.8397, 0.9268, 0.8397, 0.9091, 0.8397, 0.9091, 0.004, 0.9268, 0.004, 0.8123, 0.5541, 0.8123, 0.8081, 0.8068, 0.8144, 0.8068, 0.5478, 0.2442, 0.1392, 0.4703, 0.1392, 0.4703, 0.2478, 0.2442, 0.2478, 0.7998, 0.5541, 0.7998, 0.8081, 0.7942, 0.8144, 0.7942, 0.5478, 0.8193, 0.8144, 0.8193, 0.5478, 0.8249, 0.5541, 0.8249, 0.8081, 0.9784, 0.8397, 0.9784, 0.004, 0.984, 0.01031, 0.984, 0.8334, 0.8374, 0.5478, 0.8374, 0.8144, 0.8319, 0.8081, 0.8319, 0.5541, 0.2372, 0.8397, 0.003506, 0.8397, 0.00634, 0.8365, 0.2344, 0.8365, 0.2344, 0.007233, 0.00634, 0.007233, 0.003506, 0.004, 0.2372, 0.004, 0.9063, 0.8365, 0.9063, 0.4219, 0.9063, 0.007233, 0.9091, 0.004, 0.9091, 0.8397, 0.8845, 0.6343, 0.8788, 0.6343, 0.8788, 0.5936, 0.8845, 0.5936, 0.8498, 0.7593, 0.8444, 0.7593, 0.8444, 0.5945, 0.8498, 0.5945, 0.8569, 0.7603, 0.8569, 0.5514, 0.8623, 0.5478, 0.8623, 0.7638, 0.8623, 0.7718, 0.8623, 0.9878, 0.8569, 0.9841, 0.8569, 0.7752, 0.7997, 0.996, 0.7942, 0.996, 0.7942, 0.8313, 0.7997, 0.8313, 0.9491, 0.01031, 0.9491, 0.8334, 0.9436, 0.8397, 0.9436, 0.7704, 0.9436, 0.7001, 0.9436, 0.5915, 0.9436, 0.5212, 0.9436, 0.3225, 0.9436, 0.2522, 0.9436, 0.1436, 0.9436, 0.07327, 0.9436, 0.004, 0.4773, 0.004, 0.6041, 0.004, 0.6041, 0.07327, 0.4773, 0.07327, 0.2442, 0.831, 0.2442, 0.7661, 0.4703, 0.7661, 0.4703, 0.831, 0.4703, 0.6957, 0.2442, 0.6957, 0.2442, 0.5872, 0.4703, 0.5872, 0.2789, 0.8857, 0.2789, 0.9432, 0.2735, 0.9395, 0.2735, 0.8857, 0.3163, 0.839, 0.3163, 0.8964, 0.3108, 0.8964, 0.3108, 0.8426, 0.6041, 0.5212, 0.4773, 0.5212, 0.4773, 0.3225, 0.6041, 0.3225, 0.2442, 0.3181, 0.4703, 0.3181, 0.4703, 0.5168, 0.2442, 0.5168, 0.6111, 0.3225, 0.738, 0.3225, 0.738, 0.5212, 0.6111, 0.5212, 0.6111, 0.1436, 0.738, 0.1436, 0.738, 0.2522, 0.6111, 0.2522, 0.4773, 0.7704, 0.6041, 0.7704, 0.6041, 0.8397, 0.4773, 0.8397, 0.3287, 0.839, 0.3287, 0.8964, 0.3233, 0.8964, 0.3233, 0.8426, 0.2442, 0.06889, 0.2442, 0.004, 0.4703, 0.004, 0.4703, 0.06889, 0.261, 0.8964, 0.261, 0.839, 0.2665, 0.8426, 0.2665, 0.8964, 0.8235, 0.8313, 0.8289, 0.8313, 0.8289, 0.9213, 0.8235, 0.9213, 0.8414, 0.9213, 0.8359, 0.9213, 0.8359, 0.8313, 0.8414, 0.8313, 0.2914, 0.9378, 0.2859, 0.9378, 0.2859, 0.8478, 0.2914, 0.8478, 0.2984, 0.839, 0.3038, 0.839, 0.3038, 0.929, 0.2984, 0.929, 0.6111, 0.004, 0.738, 0.004, 0.738, 0.07327, 0.6111, 0.07327, 0.6111, 0.7704, 0.738, 0.7704, 0.738, 0.8397, 0.6111, 0.8397, 0.738, 0.7001, 0.6111, 0.7001, 0.6111, 0.5915, 0.738, 0.5915, 0.2774, 0.8696, 0.275, 0.8696, 0.275, 0.839, 0.2774, 0.839, 0.8275, 0.968, 0.825, 0.968, 0.825, 0.9374, 0.8275, 0.9374, 0.8399, 0.968, 0.8374, 0.968, 0.8374, 0.9374, 0.8399, 0.9374, 0.8484, 0.5784, 0.8459, 0.5784, 0.8459, 0.5478, 0.8484, 0.5478, 0.07606, 0.8477, 0.07855, 0.8477, 0.07855, 0.8784, 0.07606, 0.8784, 0.0885, 0.855, 0.09099, 0.855, 0.09099, 0.8856, 0.0885, 0.8856, 0.2625, 0.9125, 0.265, 0.9125, 0.265, 0.9432, 0.2625, 0.9432, 0.0661, 0.8856, 0.06361, 0.8856, 0.06361, 0.855, 0.0661, 0.855, 0.5895, 0.7538, 0.4788, 0.7538, 0.4788, 0.7168, 0.5895, 0.7168, 0.4788, 0.5379, 0.5895, 0.5379, 0.5895, 0.5749, 0.4788, 0.5749, 0.4788, 0.08996, 0.5895, 0.08996, 0.5895, 0.1269, 0.4788, 0.1269, 0.5895, 0.3058, 0.4788, 0.3058, 0.4788, 0.2689, 0.5895, 0.2689, 0.2457, 0.08558, 0.4688, 0.08558, 0.4688, 0.1226, 0.2457, 0.1226, 0.4688, 0.3015, 0.2457, 0.3015, 0.2457, 0.2645, 0.4688, 0.2645, 0.4688, 0.7494, 0.2457, 0.7494, 0.2457, 0.7124, 0.4688, 0.7124, 0.2457, 0.5335, 0.4688, 0.5335, 0.4688, 0.5705, 0.2457, 0.5705, 0.6126, 0.08996, 0.7234, 0.08996, 0.7234, 0.1269, 0.6126, 0.1269, 0.7234, 0.3058, 0.6126, 0.3058, 0.6126, 0.2689, 0.7234, 0.2689, 0.7234, 0.7538, 0.6126, 0.7538, 0.6126, 0.7168, 0.7234, 0.7168, 0.6126, 0.5379, 0.7234, 0.5379, 0.7234, 0.5749, 0.6126, 0.5749, 0.9965, 0.01031, 0.9965, 0.8334, 0.991, 0.8397, 0.991, 0.7704, 0.991, 0.7001, 0.991, 0.5915, 0.991, 0.5212, 0.991, 0.3225, 0.991, 0.2522, 0.991, 0.1436, 0.991, 0.07327, 0.991, 0.004, 0.2735, 0.8769, 0.2789, 0.8769, 0.2789, 0.8857, 0.2735, 0.8857, 0.8235, 0.8224, 0.8289, 0.8224, 0.8289, 0.8313, 0.8235, 0.8313, 0.8498, 0.7681, 0.8444, 0.7681, 0.8444, 0.7593, 0.8498, 0.7593, 0.8289, 0.9301, 0.8235, 0.9301, 0.8235, 0.9213, 0.8289, 0.9213, 0.3287, 0.9052, 0.3233, 0.9052, 0.3233, 0.8964, 0.3287, 0.8964, 0.8414, 0.9301, 0.8359, 0.9301, 0.8359, 0.9213, 0.8414, 0.9213, 0.8444, 0.5857, 0.8498, 0.5857, 0.8498, 0.5945, 0.8444, 0.5945, 0.8359, 0.8224, 0.8414, 0.8224, 0.8414, 0.8313, 0.8359, 0.8313, 0.3163, 0.9052, 0.3108, 0.9052, 0.3108, 0.8964, 0.3163, 0.8964, 0.1237, 0.8719, 0.1291, 0.8719, 0.1291, 0.8808, 0.1237, 0.8808, 0.7232, 0.8807, 0.7178, 0.8807, 0.7178, 0.8718, 0.7232, 0.8718, 0.2859, 0.839, 0.2914, 0.839, 0.2914, 0.8478, 0.2859, 0.8478, 0.2665, 0.9052, 0.261, 0.9052, 0.261, 0.8964, 0.2665, 0.8964, 0.7178, 0.855, 0.7232, 0.855, 0.7232, 0.8638, 0.7178, 0.8638, 0.7942, 0.8224, 0.7997, 0.8224, 0.7997, 0.8313, 0.7942, 0.8313, 0.4338, 0.8782, 0.4284, 0.8782, 0.4284, 0.8694, 0.4338, 0.8694, 0.5948, 0.7598, 0.5948, 0.7108, 0.6041, 0.7001, 0.6041, 0.7704, 0.4773, 0.7598, 0.5948, 0.7598, 0.6041, 0.7704, 0.4773, 0.7704, 0.5948, 0.7108, 0.4773, 0.7108, 0.4773, 0.7001, 0.5882, 0.7001, 0.6041, 0.7001, 0.5948, 0.5319, 0.4773, 0.5319, 0.4773, 0.5212, 0.6041, 0.5212, 0.5948, 0.5809, 0.5948, 0.5319, 0.6041, 0.5212, 0.6041, 0.5915, 0.4773, 0.5809, 0.5948, 0.5809, 0.6041, 0.5915, 0.5882, 0.5915, 0.4773, 0.5915, 0.5948, 0.08395, 0.4773, 0.08395, 0.4773, 0.07327, 0.6041, 0.07327, 0.5948, 0.133, 0.5948, 0.08395, 0.6041, 0.07327, 0.6041, 0.1436, 0.4773, 0.133, 0.5948, 0.133, 0.6041, 0.1436, 0.5882, 0.1436, 0.4773, 0.1436, 0.5948, 0.3119, 0.5948, 0.2628, 0.6041, 0.2522, 0.6041, 0.3225, 0.4773, 0.3119, 0.5948, 0.3119, 0.6041, 0.3225, 0.4773, 0.3225, 0.5948, 0.2628, 0.4773, 0.2628, 0.4773, 0.2522, 0.5882, 0.2522, 0.6041, 0.2522, 0.4703, 0.07956, 0.2442, 0.07956, 0.2442, 0.06889, 0.4703, 0.06889, 0.2442, 0.1286, 0.4703, 0.1286, 0.4703, 0.1392, 0.2442, 0.1392, 0.2442, 0.3075, 0.4703, 0.3075, 0.4703, 0.3181, 0.2442, 0.3181, 0.4703, 0.2585, 0.2442, 0.2585, 0.2442, 0.2478, 0.4703, 0.2478, 0.2442, 0.7554, 0.4703, 0.7554, 0.4703, 0.7661, 0.2442, 0.7661, 0.4703, 0.7064, 0.2442, 0.7064, 0.2442, 0.6957, 0.4703, 0.6957, 0.4703, 0.5275, 0.2442, 0.5275, 0.2442, 0.5168, 0.4703, 0.5168, 0.2442, 0.5765, 0.4703, 0.5765, 0.4703, 0.5872, 0.2442, 0.5872, 0.7286, 0.08395, 0.6111, 0.08395, 0.6111, 0.07327, 0.738, 0.07327, 0.7286, 0.133, 0.7286, 0.08395, 0.738, 0.07327, 0.738, 0.1436, 0.6111, 0.133, 0.7286, 0.133, 0.738, 0.1436, 0.6111, 0.1436, 0.7286, 0.3119, 0.7286, 0.2628, 0.738, 0.2522, 0.738, 0.3225, 0.6111, 0.3119, 0.7286, 0.3119, 0.738, 0.3225, 0.6111, 0.3225, 0.7286, 0.2628, 0.6111, 0.2628, 0.6111, 0.2522, 0.738, 0.2522, 0.7286, 0.7598, 0.7286, 0.7108, 0.738, 0.7001, 0.738, 0.7704, 0.6111, 0.7598, 0.7286, 0.7598, 0.738, 0.7704, 0.6111, 0.7704, 0.7286, 0.7108, 0.6111, 0.7108, 0.6111, 0.7001, 0.738, 0.7001, 0.7286, 0.5319, 0.6111, 0.5319, 0.6111, 0.5212, 0.738, 0.5212, 0.7286, 0.5809, 0.7286, 0.5319, 0.738, 0.5212, 0.738, 0.5915, 0.6111, 0.5809, 0.7286, 0.5809, 0.738, 0.5915, 0.6111, 0.5915, 0.275, 0.8696, 0.2774, 0.8696, 0.2789, 0.8769, 0.2735, 0.8769, 0.6572, 0.8783, 0.6572, 0.8755, 0.6614, 0.8744, 0.6614, 0.8806, 0.7302, 0.8782, 0.7302, 0.8753, 0.7343, 0.8743, 0.7343, 0.8805, 0.8275, 0.9374, 0.825, 0.9374, 0.8235, 0.9301, 0.8289, 0.9301, 0.6837, 0.8767, 0.6837, 0.8796, 0.6796, 0.8806, 0.6796, 0.8744, 0.8399, 0.9374, 0.8374, 0.9374, 0.8359, 0.9301, 0.8414, 0.9301, 0.8459, 0.5784, 0.8484, 0.5784, 0.8498, 0.5857, 0.8444, 0.5857, 0.6726, 0.8767, 0.6726, 0.8796, 0.6684, 0.8806, 0.6684, 0.8744, 0.1451, 0.8738, 0.1476, 0.8738, 0.149, 0.8811, 0.1436, 0.8811, 0.07606, 0.8784, 0.07855, 0.8784, 0.08002, 0.8856, 0.07459, 0.8856, 0.09099, 0.855, 0.0885, 0.855, 0.08703, 0.8477, 0.09246, 0.8477, 0.5194, 0.8738, 0.5219, 0.8738, 0.5233, 0.8811, 0.5179, 0.8811, 0.265, 0.9125, 0.2625, 0.9125, 0.261, 0.9052, 0.2665, 0.9052, 0.7192, 0.8477, 0.7217, 0.8477, 0.7232, 0.855, 0.7178, 0.855, 0.5069, 0.8738, 0.5094, 0.8738, 0.5109, 0.8811, 0.5055, 0.8811, 0.0661, 0.855, 0.06361, 0.855, 0.06214, 0.8477, 0.06757, 0.8477, 0.5895, 0.7538, 0.5895, 0.7168, 0.5948, 0.7108, 0.5948, 0.7598, 0.4788, 0.7538, 0.5895, 0.7538, 0.5948, 0.7598, 0.4773, 0.7598, 0.5895, 0.7168, 0.4788, 0.7168, 0.4773, 0.7108, 0.5948, 0.7108, 0.5895, 0.5379, 0.4788, 0.5379, 0.4773, 0.5319, 0.5948, 0.5319, 0.5895, 0.5749, 0.5895, 0.5379, 0.5948, 0.5319, 0.5948, 0.5809, 0.4788, 0.5749, 0.5895, 0.5749, 0.5948, 0.5809, 0.4773, 0.5809, 0.5895, 0.08996, 0.4788, 0.08996, 0.4773, 0.08395, 0.5948, 0.08395, 0.5895, 0.1269, 0.5895, 0.08996, 0.5948, 0.08395, 0.5948, 0.133, 0.4788, 0.1269, 0.5895, 0.1269, 0.5948, 0.133, 0.4773, 0.133, 0.5895, 0.3058, 0.5895, 0.2689, 0.5948, 0.2628, 0.5948, 0.3119, 0.4788, 0.3058, 0.5895, 0.3058, 0.5948, 0.3119, 0.4773, 0.3119, 0.5895, 0.2689, 0.4788, 0.2689, 0.4773, 0.2628, 0.5948, 0.2628, 0.4688, 0.08558, 0.2457, 0.08558, 0.2442, 0.07956, 0.4703, 0.07956, 0.2457, 0.1226, 0.4688, 0.1226, 0.4703, 0.1286, 0.2442, 0.1286, 0.2457, 0.3015, 0.4688, 0.3015, 0.4703, 0.3075, 0.2442, 0.3075, 0.4688, 0.2645, 0.2457, 0.2645, 0.2442, 0.2585, 0.4703, 0.2585, 0.2457, 0.7494, 0.4688, 0.7494, 0.4703, 0.7554, 0.2442, 0.7554, 0.4688, 0.7124, 0.2457, 0.7124, 0.2442, 0.7064, 0.4703, 0.7064, 0.4688, 0.5335, 0.2457, 0.5335, 0.2442, 0.5275, 0.4703, 0.5275, 0.2457, 0.5705, 0.4688, 0.5705, 0.4703, 0.5765, 0.2442, 0.5765, 0.7234, 0.08996, 0.6126, 0.08996, 0.6111, 0.08395, 0.7286, 0.08395, 0.7234, 0.1269, 0.7234, 0.08996, 0.7286, 0.08395, 0.7286, 0.133, 0.6126, 0.1269, 0.7234, 0.1269, 0.7286, 0.133, 0.6111, 0.133, 0.7234, 0.3058, 0.7234, 0.2689, 0.7286, 0.2628, 0.7286, 0.3119, 0.6126, 0.3058, 0.7234, 0.3058, 0.7286, 0.3119, 0.6111, 0.3119, 0.7234, 0.2689, 0.6126, 0.2689, 0.6111, 0.2628, 0.7286, 0.2628, 0.7234, 0.7538, 0.7234, 0.7168, 0.7286, 0.7108, 0.7286, 0.7598, 0.6126, 0.7538, 0.7234, 0.7538, 0.7286, 0.7598, 0.6111, 0.7598, 0.7234, 0.7168, 0.6126, 0.7168, 0.6111, 0.7108, 0.7286, 0.7108, 0.7234, 0.5379, 0.6126, 0.5379, 0.6111, 0.5319, 0.7286, 0.5319, 0.7234, 0.5749, 0.7234, 0.5379, 0.7286, 0.5319, 0.7286, 0.5809, 0.6126, 0.5749, 0.7234, 0.5749, 0.7286, 0.5809, 0.6111, 0.5809, 0.8993, 0.007233, 0.8993, 0.4219, 0.8993, 0.8365, 0.8965, 0.8397, 0.8965, 0.6343, 0.8965, 0.5936, 0.8965, 0.2501, 0.8965, 0.2094, 0.8965, 0.004, 0.8788, 0.004, 0.8965, 0.004, 0.8965, 0.2094, 0.8788, 0.2094, 0.8965, 0.5936, 0.8788, 0.5936, 0.8788, 0.2501, 0.8965, 0.2501, 0.8965, 0.2094, 0.8965, 0.2501, 0.8845, 0.2501, 0.8845, 0.2094, 0.2121, 0.8678, 0.2121, 0.8477, 0.2217, 0.8477, 0.2217, 0.8542, 0.9659, 0.8397, 0.9659, 0.6343, 0.9659, 0.5936, 0.9659, 0.2501, 0.9659, 0.2094, 0.9659, 0.004, 0.9714, 0.01031, 0.9714, 0.8334, 0.8788, 0.2094, 0.8845, 0.2094, 0.8845, 0.2501, 0.8788, 0.2501, 0.1787, 0.8678, 0.1787, 0.8477, 0.1884, 0.8613, 0.1884, 0.8678, 0.3801, 0.8694, 0.3852, 0.8694, 0.3852, 0.8808, 0.3801, 0.8808, 0.1717, 0.8477, 0.1717, 0.8678, 0.162, 0.8542, 0.162, 0.8477, 0.4043, 0.8694, 0.4093, 0.8694, 0.4093, 0.8808, 0.4043, 0.8808, 0.2051, 0.8477, 0.2051, 0.8678, 0.1954, 0.8678, 0.1954, 0.8613, 0.8965, 0.5936, 0.8965, 0.6343, 0.8845, 0.6343, 0.8845, 0.5936, 0.5055, 0.8658, 0.5055, 0.8477, 0.5152, 0.8477, 0.5152, 0.8658, 0.8165, 0.8224, 0.8165, 0.931, 0.8067, 0.931, 0.8067, 0.8341, 0.7609, 0.9173, 0.745, 0.9173, 0.745, 0.8205, 0.7609, 0.8205, 0.7696, 0.8188, 0.7855, 0.8188, 0.7855, 0.9156, 0.7696, 0.9156, 0.2442, 0.9475, 0.2442, 0.839, 0.254, 0.8507, 0.254, 0.9475, 0.1366, 0.8639, 0.1237, 0.8639, 0.1237, 0.8477, 0.1366, 0.8477, 0.7016, 0.8804, 0.7016, 0.8744, 0.704, 0.8744, 0.704, 0.8804, 0.6907, 0.8804, 0.6907, 0.8744, 0.6931, 0.8744, 0.6931, 0.8804, 0.5222, 0.8658, 0.5222, 0.8477, 0.5319, 0.8477, 0.5319, 0.8658, 0.1436, 0.8658, 0.1436, 0.8477, 0.1549, 0.8477, 0.1549, 0.8658, 0.9413, 0.6339, 0.9413, 0.5941, 0.9436, 0.5915, 0.9436, 0.7001, 0.9413, 0.2496, 0.9413, 0.2099, 0.9436, 0.1436, 0.9436, 0.2522, 0.936, 0.5941, 0.936, 0.6339, 0.9338, 0.6884, 0.9338, 0.5915, 0.936, 0.2099, 0.936, 0.2496, 0.9338, 0.2522, 0.9338, 0.1554, 0.9413, 0.5941, 0.936, 0.5941, 0.9338, 0.5915, 0.9436, 0.5915, 0.9413, 0.2099, 0.936, 0.2099, 0.9338, 0.1554, 0.9436, 0.1436, 0.936, 0.2496, 0.9413, 0.2496, 0.9436, 0.2522, 0.9338, 0.2522, 0.936, 0.6339, 0.9413, 0.6339, 0.9436, 0.7001, 0.9338, 0.6884, 0.05513, 0.8477, 0.05513, 0.8875, 0.04983, 0.8875, 0.04983, 0.8477, 0.04282, 0.8477, 0.04282, 0.8875, 0.03752, 0.8875, 0.03752, 0.8477, 0.5537, 0.8805, 0.5537, 0.8746, 0.556, 0.8746, 0.556, 0.8805, 0.5412, 0.8746, 0.5412, 0.8805, 0.5389, 0.8805, 0.5389, 0.8746, 0.2287, 0.8875, 0.2287, 0.8477, 0.2311, 0.8477, 0.2311, 0.8875, 0.4773, 0.8875, 0.4773, 0.8477, 0.4797, 0.8477, 0.4797, 0.8875, 0.4867, 0.8875, 0.4867, 0.8477, 0.4891, 0.8477, 0.4891, 0.8875, 0.4961, 0.8875, 0.4961, 0.8477, 0.4985, 0.8477, 0.4985, 0.8875, 0.9584, 0.212, 0.9584, 0.2475, 0.9561, 0.2501, 0.9561, 0.2094, 0.9584, 0.5962, 0.9584, 0.6317, 0.9561, 0.6343, 0.9561, 0.5936, 0.9635, 0.2475, 0.9635, 0.212, 0.9659, 0.2094, 0.9659, 0.2501, 0.9635, 0.6317, 0.9635, 0.5962, 0.9659, 0.5936, 0.9659, 0.6343, 0.9635, 0.5962, 0.9584, 0.5962, 0.9561, 0.5936, 0.9659, 0.5936, 0.9584, 0.6317, 0.9635, 0.6317, 0.9659, 0.6343, 0.9561, 0.6343, 0.9584, 0.2475, 0.9635, 0.2475, 0.9659, 0.2501, 0.9561, 0.2501, 0.9635, 0.212, 0.9584, 0.212, 0.9561, 0.2094, 0.9659, 0.2094, 0.1116, 0.8832, 0.1116, 0.8477, 0.1167, 0.8477, 0.1167, 0.8832, 0.09948, 0.8832, 0.09948, 0.8477, 0.1046, 0.8477, 0.1046, 0.8832, 0.3973, 0.8808, 0.3922, 0.8808, 0.3922, 0.8694, 0.3973, 0.8694, 0.4163, 0.8694, 0.4213, 0.8694, 0.4213, 0.8808, 0.4163, 0.8808, 0.4593, 0.8745, 0.4593, 0.839, 0.4693, 0.839, 0.4693, 0.8745, 0.003506, 0.8832, 0.003506, 0.8477, 0.0135, 0.8477, 0.0135, 0.8832, 0.4423, 0.8745, 0.4423, 0.839, 0.4523, 0.839, 0.4523, 0.8745, 0.02051, 0.8832, 0.02051, 0.8477, 0.03051, 0.8477, 0.03051, 0.8832, 0.5603, 0.8657, 0.5603, 0.8571, 0.5614, 0.8571, 0.5614, 0.8666, 0.5898, 0.8486, 0.5898, 0.8571, 0.5833, 0.8571, 0.5833, 0.8486, 0.6584, 0.8574, 0.6584, 0.8655, 0.6572, 0.8664, 0.6572, 0.8575, 0.7368, 0.8656, 0.7368, 0.8566, 0.738, 0.8564, 0.738, 0.8663, 0.6584, 0.8485, 0.6584, 0.8574, 0.6572, 0.8575, 0.6572, 0.8477, 0.7368, 0.8566, 0.7368, 0.8487, 0.738, 0.8477, 0.738, 0.8564, 0.6342, 0.8571, 0.6342, 0.8486, 0.6354, 0.8477, 0.6354, 0.8571, 0.5455, 0.8571, 0.5455, 0.8486, 0.5466, 0.8477, 0.5466, 0.8571, 0.6342, 0.8657, 0.6342, 0.8571, 0.6354, 0.8571, 0.6354, 0.8666, 0.6046, 0.8657, 0.6046, 0.8571, 0.6058, 0.8571, 0.6058, 0.8666, 0.5603, 0.8571, 0.5603, 0.8486, 0.5614, 0.8477, 0.5614, 0.8571, 0.3665, 0.8791, 0.3665, 0.887, 0.3653, 0.8879, 0.3653, 0.8793, 0.6046, 0.8571, 0.6046, 0.8486, 0.6058, 0.8477, 0.6058, 0.8571, 0.688, 0.8485, 0.688, 0.8574, 0.6868, 0.8575, 0.6868, 0.8477, 0.688, 0.8574, 0.688, 0.8655, 0.6868, 0.8664, 0.6868, 0.8575, 0.5455, 0.8657, 0.5455, 0.8571, 0.5466, 0.8571, 0.5466, 0.8666, 0.3665, 0.8701, 0.3665, 0.8791, 0.3653, 0.8793, 0.3653, 0.8694, 0.3369, 0.8791, 0.3369, 0.8701, 0.3435, 0.8701, 0.3435, 0.8791, 0.6194, 0.8657, 0.6194, 0.8571, 0.6206, 0.8571, 0.6206, 0.8666, 0.5455, 0.8486, 0.5455, 0.8571, 0.5389, 0.8571, 0.5389, 0.8486, 0.6732, 0.8574, 0.6732, 0.8655, 0.672, 0.8664, 0.672, 0.8575, 0.3517, 0.8701, 0.3517, 0.8791, 0.3505, 0.8793, 0.3505, 0.8694, 0.6732, 0.8485, 0.6732, 0.8574, 0.672, 0.8575, 0.672, 0.8477, 0.3517, 0.8791, 0.3517, 0.887, 0.3505, 0.8879, 0.3505, 0.8793, 0.649, 0.8571, 0.649, 0.8486, 0.6502, 0.8477, 0.6502, 0.8571, 0.575, 0.8571, 0.575, 0.8486, 0.5762, 0.8477, 0.5762, 0.8571, 0.649, 0.8657, 0.649, 0.8571, 0.6502, 0.8571, 0.6502, 0.8666, 0.5898, 0.8657, 0.5898, 0.8571, 0.591, 0.8571, 0.591, 0.8666, 0.6194, 0.8571, 0.6194, 0.8486, 0.6206, 0.8477, 0.6206, 0.8571, 0.3369, 0.8791, 0.3369, 0.887, 0.3357, 0.8879, 0.3357, 0.8793, 0.5898, 0.8571, 0.5898, 0.8486, 0.591, 0.8477, 0.591, 0.8571, 0.7028, 0.8485, 0.7028, 0.8574, 0.7016, 0.8575, 0.7016, 0.8477, 0.7028, 0.8574, 0.7028, 0.8655, 0.7016, 0.8664, 0.7016, 0.8575, 0.575, 0.8657, 0.575, 0.8571, 0.5762, 0.8571, 0.5762, 0.8666, 0.3369, 0.8701, 0.3369, 0.8791, 0.3357, 0.8793, 0.3357, 0.8694, 0.6194, 0.8571, 0.6194, 0.8657, 0.6129, 0.8657, 0.6129, 0.8571, 0.2139, 0.7952, 0.2104, 0.7858, 0.2344, 0.4219, 0.2344, 0.8365, 0.00634, 0.8365, 0.00634, 0.4219, 0.0303, 0.7858, 0.02688, 0.7952, 0.02688, 0.04854, 0.0303, 0.05796, 0.00634, 0.4219, 0.00634, 0.007233, 0.2344, 0.007233, 0.2344, 0.4219, 0.2104, 0.05796, 0.2139, 0.04854, 0.1939, 0.03911, 0.1905, 0.04854, 0.05025, 0.04854, 0.04683, 0.03911, 0.1905, 0.7952, 0.1939, 0.8046, 0.04683, 0.8046, 0.05025, 0.7952, 0.00634, 0.8365, 0.02688, 0.7952, 0.0303, 0.8046, 0.03856, 0.8085, 0.04683, 0.8046, 0.1939, 0.8046, 0.2022, 0.8085, 0.2104, 0.8046, 0.2139, 0.7952, 0.2344, 0.8365, 0.00634, 0.007233, 0.2344, 0.007233, 0.2139, 0.04854, 0.2104, 0.03911, 0.2022, 0.0352, 0.1939, 0.03911, 0.04683, 0.03911, 0.03857, 0.0352, 0.0303, 0.03911, 0.02688, 0.04854, 0.1905, 0.04854, 0.1939, 0.05796, 0.2022, 0.06187, 0.2104, 0.05796, 0.2344, 0.4219, 0.2104, 0.7858, 0.2022, 0.7819, 0.1939, 0.7858, 0.1905, 0.7952, 0.05025, 0.7952, 0.04683, 0.7858, 0.03856, 0.7819, 0.0303, 0.7858, 0.00634, 0.4219, 0.0303, 0.05796, 0.03857, 0.06187, 0.04683, 0.05796, 0.05025, 0.04854, 0.389, 0.8548, 0.389, 0.8455, 0.3947, 0.839, 0.4029, 0.839, 0.4086, 0.8455, 0.4086, 0.8548, 0.4029, 0.8614, 0.3947, 0.8614, 0.3624, 0.8548, 0.3624, 0.8455, 0.3681, 0.839, 0.3762, 0.839, 0.382, 0.8455, 0.382, 0.8548, 0.3762, 0.8614, 0.3681, 0.8614, 0.3357, 0.8455, 0.3415, 0.839, 0.3496, 0.839, 0.3553, 0.8455, 0.3553, 0.8548, 0.3496, 0.8614, 0.3415, 0.8614, 0.3357, 0.8548, 0.4156, 0.8455, 0.4214, 0.839, 0.4295, 0.839, 0.4353, 0.8455, 0.4353, 0.8548, 0.4295, 0.8614, 0.4214, 0.8614, 0.4156, 0.8548, 0.6342, 0.8571, 0.6342, 0.8657, 0.6276, 0.8657, 0.6276, 0.8571, 0.7368, 0.8487, 0.7368, 0.8566, 0.7302, 0.8566, 0.7302, 0.8487, 0.3517, 0.8791, 0.3517, 0.8701, 0.3583, 0.8701, 0.3583, 0.8791, 0.5898, 0.8571, 0.5898, 0.8657, 0.5833, 0.8657, 0.5833, 0.8571, 0.649, 0.8486, 0.649, 0.8571, 0.6424, 0.8571, 0.6424, 0.8486, 0.5603, 0.8571, 0.5603, 0.8657, 0.5537, 0.8657, 0.5537, 0.8571, 0.6194, 0.8486, 0.6194, 0.8571, 0.6129, 0.8571, 0.6129, 0.8486, 0.6046, 0.8486, 0.6046, 0.8571, 0.5981, 0.8571, 0.5981, 0.8486, 0.3665, 0.8791, 0.3665, 0.8701, 0.3731, 0.8701, 0.3731, 0.8791, 0.7028, 0.8574, 0.7028, 0.8485, 0.7094, 0.8485, 0.7094, 0.8574, 0.6342, 0.8486, 0.6342, 0.8571, 0.6276, 0.8571, 0.6276, 0.8486, 0.6046, 0.8571, 0.6046, 0.8657, 0.5981, 0.8657, 0.5981, 0.8571, 0.7368, 0.8566, 0.7368, 0.8656, 0.7302, 0.8656, 0.7302, 0.8566, 0.575, 0.8571, 0.575, 0.8657, 0.5685, 0.8657, 0.5685, 0.8571, 0.6732, 0.8574, 0.6732, 0.8485, 0.6798, 0.8485, 0.6798, 0.8574, 0.5603, 0.8486, 0.5603, 0.8571, 0.5537, 0.8571, 0.5537, 0.8486, 0.688, 0.8574, 0.688, 0.8485, 0.6946, 0.8485, 0.6946, 0.8574, 0.7028, 0.8655, 0.7028, 0.8574, 0.7094, 0.8574, 0.7094, 0.8655, 0.6584, 0.8574, 0.6584, 0.8485, 0.665, 0.8485, 0.665, 0.8574, 0.5455, 0.8571, 0.5455, 0.8657, 0.5389, 0.8657, 0.5389, 0.8571, 0.6732, 0.8655, 0.6732, 0.8574, 0.6798, 0.8574, 0.6798, 0.8655, 0.3369, 0.887, 0.3369, 0.8791, 0.3435, 0.8791, 0.3435, 0.887, 0.575, 0.8486, 0.575, 0.8571, 0.5685, 0.8571, 0.5685, 0.8486, 0.688, 0.8655, 0.688, 0.8574, 0.6946, 0.8574, 0.6946, 0.8655, 0.3517, 0.887, 0.3517, 0.8791, 0.3583, 0.8791, 0.3583, 0.887, 0.649, 0.8571, 0.649, 0.8657, 0.6424, 0.8657, 0.6424, 0.8571, 0.3665, 0.887, 0.3665, 0.8791, 0.3731, 0.8791, 0.3731, 0.887, 0.6584, 0.8655, 0.6584, 0.8574, 0.665, 0.8574, 0.665, 0.8655])
me_cube.materials.append(mat_ammunitioncrate1hull)
me_cube.use_remesh_preserve_volume = False
me_cube.use_remesh_preserve_attributes = False
me_cube.use_mirror_vertex_groups = False
me_cube.update()

# ---- objects
ob_dronecrate = bpy.data.objects.new('DroneCrate', me_cube_001)
ob_ammunitioncrate1 = bpy.data.objects.new('AmmunitionCrate1', me_cube)

# ---- transforms, parenting, visibility, modifiers, constraints
ob_dronecrate.location = (0.0, -5.0, 1.461)
ob_dronecrate.lineart.crease_threshold = 0.0
ob_ammunitioncrate1.location = (0.0, 0.0, 1.461)
ob_ammunitioncrate1.lock_rotations_4d = False
ob_ammunitioncrate1.empty_display_type = 'ARROWS'
ob_ammunitioncrate1.lineart.crease_threshold = 0.0

# ---- collection membership
col_collection_1.objects.link(ob_dronecrate)
col_collection_1.objects.link(ob_ammunitioncrate1)

# ---- scene / render settings (as saved in the file)
scene.frame_start = 1; scene.frame_end = 250; scene.frame_set(1)
scene.render.engine = 'BLENDER_EEVEE_NEXT'
scene.render.resolution_percentage = 50
scene.render.dither_intensity = 0.0
scene.render.bake_margin = 64
scene.cycles.use_denoising = False
scene.cycles.samples = 10
scene.cycles.sampling_pattern = 'TABULATED_SOBOL'
scene.cycles.light_sampling_threshold = 0.0
scene.cycles.use_adaptive_sampling = False
scene.cycles.use_light_tree = False
scene.cycles.blur_glossy = 0.0
scene.cycles.volume_bounces = 1
scene.cycles.pixel_filter_type = 'GAUSSIAN'
scene.cycles.sample_clamp_indirect = 0.0
scene.view_settings.view_transform = 'Standard'
bpy.context.view_layer.update()

# ---- added for rendering (the .blend has no active camera and no usable light): camera, sun
cam_auto = bpy.data.cameras.new('AutoCamera')
cam_auto.lens = 50.0
cam_auto.sensor_width = 36.0
cam_auto.clip_end = 1000.0
ob_auto_camera = bpy.data.objects.new('AutoCamera', cam_auto)
scene.collection.objects.link(ob_auto_camera)
ob_auto_camera.location = (7.20669, -10.1374, 7.24077)
ob_auto_camera.rotation_euler = (1.09748, -7.21219e-08, 0.694738)
scene.camera = ob_auto_camera
light_auto_sun = bpy.data.lights.new('AutoSun', 'SUN')
light_auto_sun.energy = 3.0
light_auto_sun.angle = 0.0523599
ob_auto_sun = bpy.data.objects.new('AutoSun', light_auto_sun)
scene.collection.objects.link(ob_auto_sun)
ob_auto_sun.rotation_euler = (0.872665, 0.174533, 0.523599)
bpy.context.view_layer.update()
